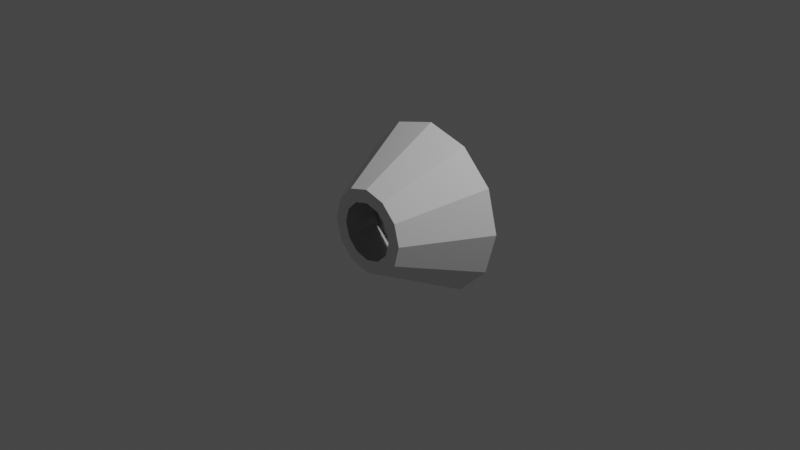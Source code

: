 # Source: alnair_crew_s1p5_1.blend  (saved by Blender 3.1.7; exported with 4.5.12 LTS)
import bpy
from mathutils import Matrix  # noqa: F401  (used for matrix-valued properties, if any)

bpy.ops.wm.read_factory_settings(use_empty=True)
scene = bpy.context.scene
scene.name = 'Scene'

# ---- collections
col_collection = bpy.data.collections.new('Collection'); scene.collection.children.link(col_collection)

# ---- world
world_world = bpy.data.worlds.new('World'); scene.world = world_world
world_world.use_nodes = True; world_world.node_tree.nodes.clear()
_N = world_world.node_tree.nodes; _L = world_world.node_tree.links
n0 = _N.new('ShaderNodeOutputWorld'); n0.name = 'World Output'; n0.location = (300, 300)
n1 = _N.new('ShaderNodeBackground'); n1.name = 'Background'; n1.location = (10, 300)
n1.inputs[0].default_value = (0.05088, 0.05088, 0.05088, 1.0)
_L.new(n1.outputs[0], n0.inputs[0])
n0.is_active_output = True
world_world.color = (0.05088, 0.05088, 0.05088)
world_world.use_sun_shadow = False
world_world.sun_shadow_jitter_overblur = 0.0

# ---- cameras
cam_camera = bpy.data.cameras.new('Camera')
cam_camera.clip_end = 100.0
cam_camera.ortho_scale = 7.314

# ---- lights
light_light = bpy.data.lights.new('Light', 'POINT')
light_light.transmission_factor = 0.0
light_light.energy = 1000.0
light_light.shadow_soft_size = 0.1
light_light.shadow_maximum_resolution = 0.006
light_light.use_absolute_resolution = True

# ---- meshes
me_shellcollider_collider = bpy.data.meshes.new('shellCollider.collider')
me_shellcollider_collider.from_pydata([(-5.028e-08, 0.4379, 0.3127), (0.1564, 0.4379, 0.2708), (0.1576, -0.4379, 0.2729), (-8.93e-09, -0.4379, 0.3151), (0.2708, 0.4379, 0.1564), (0.2729, -0.4379, 0.1576), (0.3127, 0.4379, 3.883e-08), (0.3151, -0.4379, -5.935e-08), (0.2708, 0.4379, -0.1564), (0.2729, -0.4379, -0.1576), (0.1564, 0.4379, -0.2708), (0.1576, -0.4379, -0.2729), (-5.549e-08, 0.4379, -0.3127), (-4.688e-08, -0.4379, -0.3151), (-0.1564, 0.4379, -0.2708), (-0.1576, -0.4379, -0.2729), (-0.2708, 0.4379, -0.1564), (-0.2729, -0.4379, -0.1576), (-0.3127, 0.4379, 9.25e-08), (-0.3151, -0.4379, -2.685e-08), (-0.2708, 0.4379, 0.1564), (-0.2729, -0.4379, 0.1576), (-0.1576, -0.4379, 0.2729), (-0.1564, 0.4379, 0.2708), (-0.3981, -0.4379, 0.2298), (-0.2298, -0.4379, 0.3981), (0.2298, -0.4379, 0.3981), (-8.93e-09, -0.4379, 0.4597), (0.3981, -0.4379, 0.2298), (0.4597, -0.4379, -7.941e-08), (0.3981, -0.4379, -0.2298), (-0.4597, -0.4379, -2.462e-08), (0.2298, -0.4379, -0.3981), (-4.911e-08, -0.4379, -0.4597), (-0.2298, -0.4379, -0.3981), (-0.3981, -0.4379, -0.2298), (-2.85e-09, 0.4379, 0.9276), (0.4638, 0.4379, 0.8034), (0.8034, 0.4379, 0.4638), (0.9276, 0.4379, 8.885e-10), (0.8034, 0.4379, -0.4638), (0.4638, 0.4379, -0.8034), (-8.395e-08, 0.4379, -0.9276), (-0.4638, 0.4379, -0.8034), (-0.8034, 0.4379, -0.4638), (-0.9276, 0.4379, 1.115e-07), (-0.8034, 0.4379, 0.4638), (-0.4638, 0.4379, 0.8034)], [], [(30, 29, 39, 40), (26, 27, 36, 37), (28, 26, 37, 38), (27, 25, 47, 36), (34, 33, 42, 43), (32, 30, 40, 41), (24, 31, 45, 46), (31, 35, 44, 45), (35, 34, 43, 44), (33, 32, 41, 42), (29, 28, 38, 39), (25, 24, 46, 47), (22, 21, 24, 25), (2, 3, 27, 26), (5, 2, 26, 28), (7, 5, 28, 29), (9, 7, 29, 30), (21, 19, 31, 24), (11, 9, 30, 32), (3, 22, 25, 27), (13, 11, 32, 33), (15, 13, 33, 34), (17, 15, 34, 35), (19, 17, 35, 31), (0, 1, 37, 36), (1, 4, 38, 37), (4, 6, 39, 38), (6, 8, 40, 39), (8, 10, 41, 40), (10, 12, 42, 41), (12, 14, 43, 42), (14, 16, 44, 43), (16, 18, 45, 44), (18, 20, 46, 45), (20, 23, 47, 46), (23, 0, 36, 47)])
me_shellcollider_collider.use_remesh_fix_poles = True
me_shellcollider_collider.use_remesh_preserve_attributes = False
me_shellcollider_collider.update()

# ---- objects
ob_light = bpy.data.objects.new('Light', light_light)
ob_camera = bpy.data.objects.new('Camera', cam_camera)
ob_freeiva = bpy.data.objects.new('FreeIva', None)
ob_empty = bpy.data.objects.new('Empty', None)
ob_shellcollider = bpy.data.objects.new('shellCollider', me_shellcollider_collider)

# ---- transforms, parenting, visibility, modifiers, constraints
ob_light.location = (4.076, 1.005, 5.904)
ob_light.rotation_euler = (0.6503, 0.05522, 1.866)
ob_light.lock_rotations_4d = False
ob_light.empty_display_type = 'ARROWS'
ob_light.color = (0.0, 0.0, 0.0, 0.0)
ob_light.lineart.crease_threshold = 0.0
ob_camera.location = (7.359, -6.926, 4.958)
ob_camera.rotation_euler = (1.109, 0.0, 0.8149)
ob_camera.lock_rotations_4d = False
ob_camera.empty_display_type = 'ARROWS'
ob_camera.color = (0.0, 0.0, 0.0, 0.0)
ob_camera.display_type = 'WIRE'
ob_camera.lineart.crease_threshold = 0.0
ob_freeiva.location = (0.0, 0.0, 0.0)
ob_freeiva.rotation_mode = 'QUATERNION'
ob_freeiva.rotation_quaternion = (1.0, 0.0, 0.0, 0.0)
ob_empty.parent = ob_freeiva
ob_empty.location = (0.0, 0.0, 0.6038)
ob_empty.rotation_mode = 'QUATERNION'
ob_empty.rotation_quaternion = (1.0, 0.0, 0.0, 0.0)
ob_shellcollider.parent = ob_freeiva
ob_shellcollider.location = (0.0, 0.0, 0.0)
ob_shellcollider.rotation_mode = 'QUATERNION'
ob_shellcollider.rotation_quaternion = (1.0, 0.0, 0.0, 0.0)

# ---- collection membership
col_collection.objects.link(ob_light)
col_collection.objects.link(ob_camera)
col_collection.objects.link(ob_freeiva)
col_collection.objects.link(ob_empty)
col_collection.objects.link(ob_shellcollider)

# ---- scene / render settings (as saved in the file)
scene.camera = ob_camera
scene.frame_start = 1; scene.frame_end = 250; scene.frame_set(1)
scene.render.engine = 'BLENDER_EEVEE_NEXT'
scene.cycles.sampling_pattern = 'TABULATED_SOBOL'
scene.cycles.use_light_tree = False
scene.view_settings.view_transform = 'Filmic'
bpy.context.view_layer.update()
